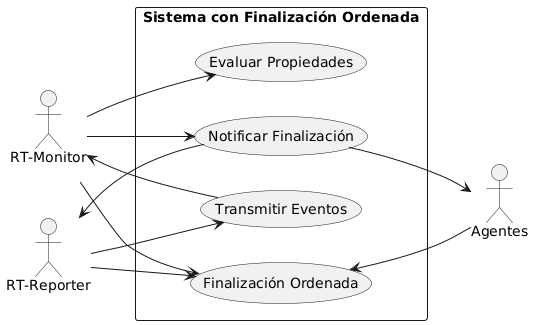

The diagram above was rendered by PlantUML. Its source (embedded in the PNG):
@startuml
left to right direction
skinparam packageStyle rectangle

actor "RT-Reporter\n" as Reporter
actor "RT-Monitor\n" as Monitor
actor "Agentes\n" as AuxAgents

rectangle "Sistema con Finalización Ordenada" {
  usecase "Transmitir Eventos" as UC2
  usecase "Evaluar Propiedades" as UC3
  usecase "Notificar Finalización" as UC5
  usecase "Finalización Ordenada" as UC6
}

Reporter --> UC2
UC2 --> Monitor

Monitor --> UC3

Monitor -Right-> UC5
UC5 --> Reporter
UC5 --> AuxAgents

Reporter --> UC6
Monitor --> UC6
AuxAgents --> UC6
@enduml